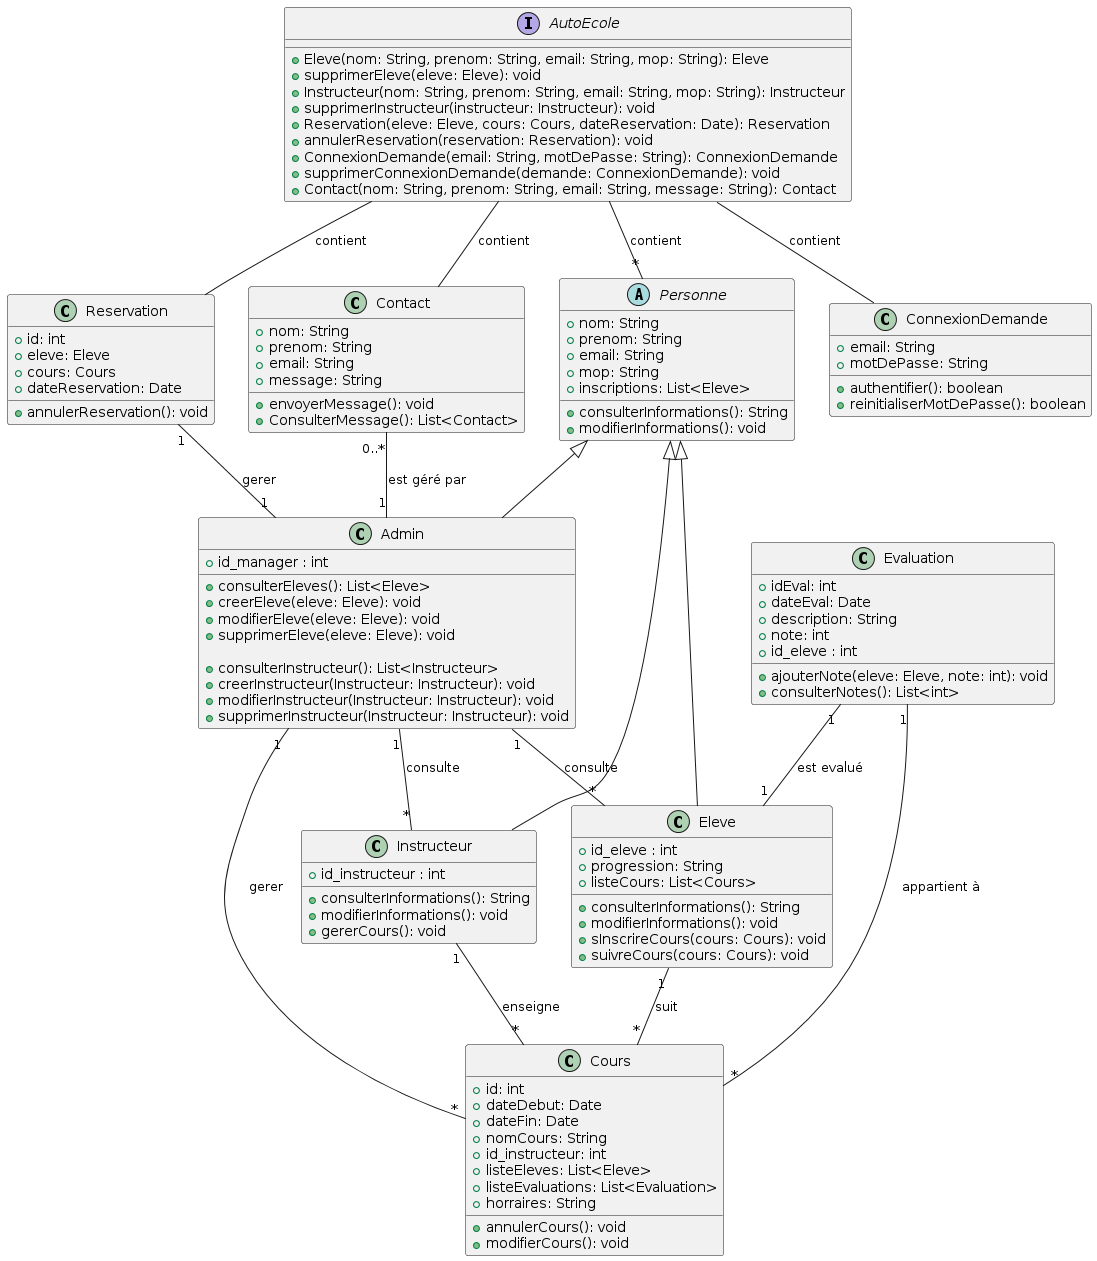

The diagram above was rendered by PlantUML. Its source (embedded in the PNG):
@startuml
abstract class Personne {
    + nom: String
    + prenom: String
    + email: String
    + mop: String
    + inscriptions: List<Eleve>

    + consulterInformations(): String
    + modifierInformations(): void
}

class Instructeur {
    + id_instructeur : int

    + consulterInformations(): String
    + modifierInformations(): void
    + gererCours(): void
}

class Admin {
    + id_manager : int

    
    + consulterEleves(): List<Eleve>
    + creerEleve(eleve: Eleve): void
    + modifierEleve(eleve: Eleve): void
    + supprimerEleve(eleve: Eleve): void

    + consulterInstructeur(): List<Instructeur>
    + creerInstructeur(Instructeur: Instructeur): void
    + modifierInstructeur(Instructeur: Instructeur): void
    + supprimerInstructeur(Instructeur: Instructeur): void
}

class Eleve {
    + id_eleve : int
    + progression: String
    + listeCours: List<Cours>

    + consulterInformations(): String
    + modifierInformations(): void
    + sInscrireCours(cours: Cours): void
    + suivreCours(cours: Cours): void
}





class Cours {
    + id: int
    + dateDebut: Date
    + dateFin: Date
    + nomCours: String
    + id_instructeur: int
    + listeEleves: List<Eleve>
    + listeEvaluations: List<Evaluation>
    + horraires: String

    + annulerCours(): void
    + modifierCours(): void
}

class Evaluation {
    + idEval: int
    + dateEval: Date
    + description: String
    + note: int
    + id_eleve : int

    + ajouterNote(eleve: Eleve, note: int): void
    + consulterNotes(): List<int>
}


class Reservation {
    + id: int
    + eleve: Eleve
    + cours: Cours
    + dateReservation: Date

    + annulerReservation(): void
}

class ConnexionDemande {
    + email: String
    + motDePasse: String

    + authentifier(): boolean
    + reinitialiserMotDePasse(): boolean
}


interface AutoEcole {
    + Eleve(nom: String, prenom: String, email: String, mop: String): Eleve
    + supprimerEleve(eleve: Eleve): void
    + Instructeur(nom: String, prenom: String, email: String, mop: String): Instructeur
    + supprimerInstructeur(instructeur: Instructeur): void
    + Reservation(eleve: Eleve, cours: Cours, dateReservation: Date): Reservation
    + annulerReservation(reservation: Reservation): void
    + ConnexionDemande(email: String, motDePasse: String): ConnexionDemande
    + supprimerConnexionDemande(demande: ConnexionDemande): void
    + Contact(nom: String, prenom: String, email: String, message: String): Contact
}

class Contact{
    + nom: String
    + prenom: String
    + email: String
    + message: String

    + envoyerMessage(): void
    + ConsulterMessage(): List<Contact>

}

Personne <|-- Instructeur
Personne <|-- Eleve
Personne <|-- Admin
Reservation "1" -- "1" Admin : "gerer"
Instructeur "1" -- "*" Cours : "enseigne"
Eleve "1" -- "*" Cours : "suit"
Admin "1" -- "*" Cours : "gerer"
Evaluation "1" -- "1" Eleve : "est evalué"
Evaluation "1" -- "*" Cours : "appartient à"
Admin "1" -- "*" Instructeur : "consulte"
Admin "1" -- "*" Eleve : "consulte"
Contact "0..*" -- "1" Admin : "est géré par"
AutoEcole -- "*" Personne : "contient"
AutoEcole -- Reservation : "contient"
AutoEcole -- ConnexionDemande : "contient"
AutoEcole -- Contact : "contient"
@enduml